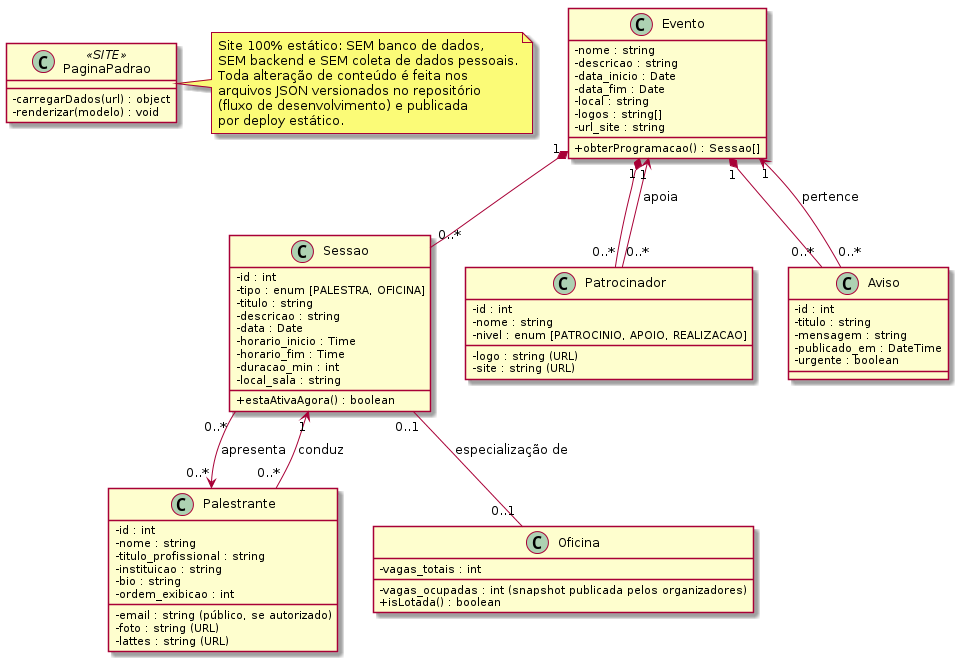

The diagram above was rendered by PlantUML. Its source (embedded in the PNG):
@startuml
skinparam classAttributeIconSize 0

class PaginaPadrao <<SITE>> {
  - carregarDados(url) : object
  - renderizar(modelo) : void
}

class Evento {
  - nome : string
  - descricao : string
  - data_inicio : Date
  - data_fim : Date
  - local : string
  - logos : string[]
  - url_site : string
  + obterProgramacao() : Sessao[]
}

class Sessao {
  - id : int
  - tipo : enum [PALESTRA, OFICINA]
  - titulo : string
  - descricao : string
  - data : Date
  - horario_inicio : Time
  - horario_fim : Time
  - duracao_min : int
  - local_sala : string
  + estaAtivaAgora() : boolean
}

class Palestrante {
  - id : int
  - nome : string
  - titulo_profissional : string
  - instituicao : string
  - email : string (público, se autorizado)
  - bio : string
  - foto : string (URL)
  - lattes : string (URL)
  - ordem_exibicao : int
}

class Oficina {
  - vagas_totais : int
  - vagas_ocupadas : int (snapshot publicada pelos organizadores)
  + isLotada() : boolean
}

class Patrocinador {
  - id : int
  - nome : string
  - logo : string (URL)
  - site : string (URL)
  - nivel : enum [PATROCINIO, APOIO, REALIZACAO]
}

class Aviso {
  - id : int
  - titulo : string
  - mensagem : string
  - publicado_em : DateTime
  - urgente : boolean
}

Evento "1" *-- "0..*" Sessao
Sessao "0..*" --> "0..*" Palestrante : apresenta
Evento "1" *-- "0..*" Patrocinador
Evento "1" *-- "0..*" Aviso
Sessao "0..1" -- "0..1" Oficina : especialização de
Palestrante "0..*" --> "1" Sessao : conduz
Patrocinador "0..*" --> "1" Evento : apoia
Aviso "0..*" --> "1" Evento : pertence

note right of PaginaPadrao
  Site 100% estático: SEM banco de dados,
  SEM backend e SEM coleta de dados pessoais.
  Toda alteração de conteúdo é feita nos
  arquivos JSON versionados no repositório
  (fluxo de desenvolvimento) e publicada
  por deploy estático.
end note
@enduml